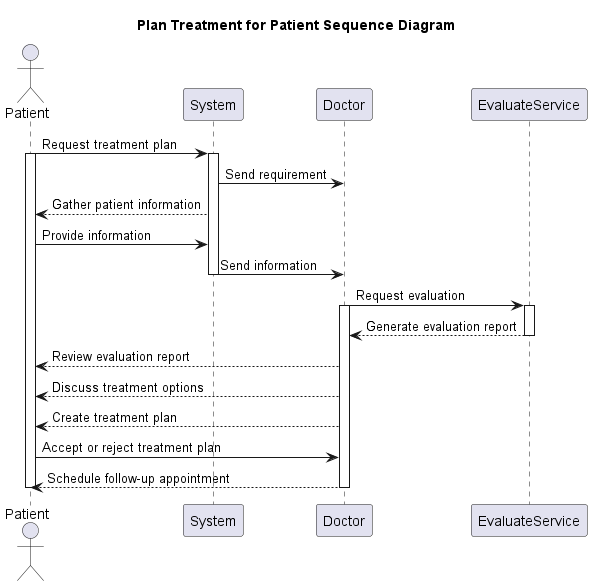

The diagram above was rendered by PlantUML. Its source (embedded in the PNG):
@startuml
title Plan Treatment for Patient Sequence Diagram

actor Patient
participant System
participant Doctor
participant EvaluateService

Patient -> System : Request treatment plan
activate Patient
activate System

System -> Doctor : Send requirement
System --> Patient : Gather patient information

Patient -> System : Provide information
System -> Doctor : Send information
deactivate System

Doctor -> EvaluateService : Request evaluation
activate Doctor
activate EvaluateService

EvaluateService --> Doctor : Generate evaluation report
deactivate EvaluateService
Doctor --> Patient : Review evaluation report
Doctor --> Patient : Discuss treatment options
Doctor --> Patient : Create treatment plan
Patient -> Doctor : Accept or reject treatment plan
Doctor --> Patient : Schedule follow-up appointment


deactivate Doctor
deactivate Patient
@enduml